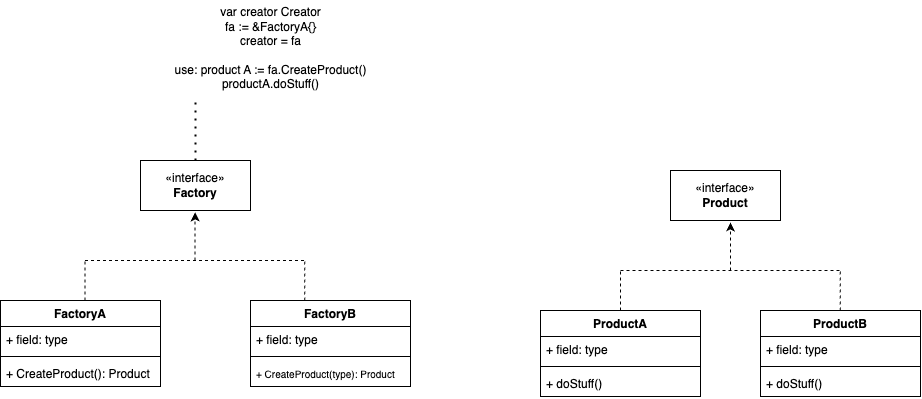

The diagram above was exported from draw.io. Its source (the exported page's mxGraphModel, read from the mxfile embedded in the PNG):
<mxGraphModel dx="994" dy="502" grid="1" gridSize="10" guides="1" tooltips="1" connect="1" arrows="1" fold="1" page="1" pageScale="1" pageWidth="827" pageHeight="1169" math="0" shadow="0">
  <root>
    <mxCell id="0" />
    <mxCell id="1" parent="0" />
    <mxCell id="2" value="ProductB" style="swimlane;fontStyle=1;align=center;verticalAlign=top;childLayout=stackLayout;horizontal=1;startSize=26;horizontalStack=0;resizeParent=1;resizeParentMax=0;resizeLast=0;collapsible=1;marginBottom=0;whiteSpace=wrap;html=1;" vertex="1" parent="1">
      <mxGeometry x="860" y="370" width="160" height="86" as="geometry" />
    </mxCell>
    <mxCell id="3" value="+ field: type" style="text;strokeColor=none;fillColor=none;align=left;verticalAlign=top;spacingLeft=4;spacingRight=4;overflow=hidden;rotatable=0;points=[[0,0.5],[1,0.5]];portConstraint=eastwest;whiteSpace=wrap;html=1;" vertex="1" parent="2">
      <mxGeometry y="26" width="160" height="26" as="geometry" />
    </mxCell>
    <mxCell id="4" value="" style="line;strokeWidth=1;fillColor=none;align=left;verticalAlign=middle;spacingTop=-1;spacingLeft=3;spacingRight=3;rotatable=0;labelPosition=right;points=[];portConstraint=eastwest;strokeColor=inherit;" vertex="1" parent="2">
      <mxGeometry y="52" width="160" height="8" as="geometry" />
    </mxCell>
    <mxCell id="5" value="+ doStuff()" style="text;strokeColor=none;fillColor=none;align=left;verticalAlign=top;spacingLeft=4;spacingRight=4;overflow=hidden;rotatable=0;points=[[0,0.5],[1,0.5]];portConstraint=eastwest;whiteSpace=wrap;html=1;" vertex="1" parent="2">
      <mxGeometry y="60" width="160" height="26" as="geometry" />
    </mxCell>
    <mxCell id="6" value="ProductA" style="swimlane;fontStyle=1;align=center;verticalAlign=top;childLayout=stackLayout;horizontal=1;startSize=26;horizontalStack=0;resizeParent=1;resizeParentMax=0;resizeLast=0;collapsible=1;marginBottom=0;whiteSpace=wrap;html=1;" vertex="1" parent="1">
      <mxGeometry x="640" y="370" width="160" height="86" as="geometry" />
    </mxCell>
    <mxCell id="7" value="+ field: type" style="text;strokeColor=none;fillColor=none;align=left;verticalAlign=top;spacingLeft=4;spacingRight=4;overflow=hidden;rotatable=0;points=[[0,0.5],[1,0.5]];portConstraint=eastwest;whiteSpace=wrap;html=1;" vertex="1" parent="6">
      <mxGeometry y="26" width="160" height="26" as="geometry" />
    </mxCell>
    <mxCell id="8" value="" style="line;strokeWidth=1;fillColor=none;align=left;verticalAlign=middle;spacingTop=-1;spacingLeft=3;spacingRight=3;rotatable=0;labelPosition=right;points=[];portConstraint=eastwest;strokeColor=inherit;" vertex="1" parent="6">
      <mxGeometry y="52" width="160" height="8" as="geometry" />
    </mxCell>
    <mxCell id="9" value="+ doStuff()" style="text;strokeColor=none;fillColor=none;align=left;verticalAlign=top;spacingLeft=4;spacingRight=4;overflow=hidden;rotatable=0;points=[[0,0.5],[1,0.5]];portConstraint=eastwest;whiteSpace=wrap;html=1;" vertex="1" parent="6">
      <mxGeometry y="60" width="160" height="26" as="geometry" />
    </mxCell>
    <mxCell id="10" value="«interface»&lt;br&gt;&lt;b&gt;Product&lt;/b&gt;" style="html=1;whiteSpace=wrap;" vertex="1" parent="1">
      <mxGeometry x="770" y="230" width="110" height="50" as="geometry" />
    </mxCell>
    <mxCell id="11" value="" style="endArrow=none;dashed=1;html=1;exitX=0.5;exitY=0;exitDx=0;exitDy=0;" edge="1" parent="1" source="6">
      <mxGeometry width="50" height="50" relative="1" as="geometry">
        <mxPoint x="750" y="260" as="sourcePoint" />
        <mxPoint x="720" y="330" as="targetPoint" />
      </mxGeometry>
    </mxCell>
    <mxCell id="12" value="" style="endArrow=none;dashed=1;html=1;exitX=0.5;exitY=0;exitDx=0;exitDy=0;" edge="1" parent="1">
      <mxGeometry width="50" height="50" relative="1" as="geometry">
        <mxPoint x="939.73" y="370" as="sourcePoint" />
        <mxPoint x="939.73" y="330" as="targetPoint" />
      </mxGeometry>
    </mxCell>
    <mxCell id="13" value="" style="endArrow=none;dashed=1;html=1;" edge="1" parent="1">
      <mxGeometry width="50" height="50" relative="1" as="geometry">
        <mxPoint x="720" y="330" as="sourcePoint" />
        <mxPoint x="940" y="330" as="targetPoint" />
      </mxGeometry>
    </mxCell>
    <mxCell id="14" value="" style="html=1;labelBackgroundColor=#ffffff;startArrow=none;startFill=0;startSize=6;endArrow=classic;endFill=1;endSize=6;jettySize=auto;orthogonalLoop=1;strokeWidth=1;dashed=1;fontSize=14;" edge="1" parent="1">
      <mxGeometry width="60" height="60" relative="1" as="geometry">
        <mxPoint x="830" y="330" as="sourcePoint" />
        <mxPoint x="830" y="282" as="targetPoint" />
      </mxGeometry>
    </mxCell>
    <mxCell id="15" value="FactoryA" style="swimlane;fontStyle=1;align=center;verticalAlign=top;childLayout=stackLayout;horizontal=1;startSize=26;horizontalStack=0;resizeParent=1;resizeParentMax=0;resizeLast=0;collapsible=1;marginBottom=0;whiteSpace=wrap;html=1;" vertex="1" parent="1">
      <mxGeometry x="100" y="360" width="160" height="86" as="geometry" />
    </mxCell>
    <mxCell id="16" value="+ field: type" style="text;strokeColor=none;fillColor=none;align=left;verticalAlign=top;spacingLeft=4;spacingRight=4;overflow=hidden;rotatable=0;points=[[0,0.5],[1,0.5]];portConstraint=eastwest;whiteSpace=wrap;html=1;" vertex="1" parent="15">
      <mxGeometry y="26" width="160" height="26" as="geometry" />
    </mxCell>
    <mxCell id="17" value="" style="line;strokeWidth=1;fillColor=none;align=left;verticalAlign=middle;spacingTop=-1;spacingLeft=3;spacingRight=3;rotatable=0;labelPosition=right;points=[];portConstraint=eastwest;strokeColor=inherit;" vertex="1" parent="15">
      <mxGeometry y="52" width="160" height="8" as="geometry" />
    </mxCell>
    <mxCell id="18" value="+ CreateProduct(): Product" style="text;strokeColor=none;fillColor=none;align=left;verticalAlign=top;spacingLeft=4;spacingRight=4;overflow=hidden;rotatable=0;points=[[0,0.5],[1,0.5]];portConstraint=eastwest;whiteSpace=wrap;html=1;" vertex="1" parent="15">
      <mxGeometry y="60" width="160" height="26" as="geometry" />
    </mxCell>
    <mxCell id="19" value="FactoryB" style="swimlane;fontStyle=1;align=center;verticalAlign=top;childLayout=stackLayout;horizontal=1;startSize=26;horizontalStack=0;resizeParent=1;resizeParentMax=0;resizeLast=0;collapsible=1;marginBottom=0;whiteSpace=wrap;html=1;" vertex="1" parent="1">
      <mxGeometry x="350" y="360" width="160" height="86" as="geometry" />
    </mxCell>
    <mxCell id="20" value="+ field: type" style="text;strokeColor=none;fillColor=none;align=left;verticalAlign=top;spacingLeft=4;spacingRight=4;overflow=hidden;rotatable=0;points=[[0,0.5],[1,0.5]];portConstraint=eastwest;whiteSpace=wrap;html=1;" vertex="1" parent="19">
      <mxGeometry y="26" width="160" height="26" as="geometry" />
    </mxCell>
    <mxCell id="21" value="" style="line;strokeWidth=1;fillColor=none;align=left;verticalAlign=middle;spacingTop=-1;spacingLeft=3;spacingRight=3;rotatable=0;labelPosition=right;points=[];portConstraint=eastwest;strokeColor=inherit;" vertex="1" parent="19">
      <mxGeometry y="52" width="160" height="8" as="geometry" />
    </mxCell>
    <mxCell id="22" value="&lt;font style=&quot;font-size: 10px;&quot;&gt;+ CreateProduct(type): Product&lt;/font&gt;" style="text;strokeColor=none;fillColor=none;align=left;verticalAlign=top;spacingLeft=4;spacingRight=4;overflow=hidden;rotatable=0;points=[[0,0.5],[1,0.5]];portConstraint=eastwest;whiteSpace=wrap;html=1;" vertex="1" parent="19">
      <mxGeometry y="60" width="160" height="26" as="geometry" />
    </mxCell>
    <mxCell id="23" value="«interface»&lt;br&gt;&lt;b&gt;Factory&lt;/b&gt;" style="html=1;whiteSpace=wrap;" vertex="1" parent="1">
      <mxGeometry x="240" y="220" width="110" height="50" as="geometry" />
    </mxCell>
    <mxCell id="24" value="" style="endArrow=none;dashed=1;html=1;" edge="1" parent="1">
      <mxGeometry width="50" height="50" relative="1" as="geometry">
        <mxPoint x="184.58000000000004" y="320" as="sourcePoint" />
        <mxPoint x="404.58000000000004" y="320" as="targetPoint" />
      </mxGeometry>
    </mxCell>
    <mxCell id="25" value="" style="html=1;labelBackgroundColor=#ffffff;startArrow=none;startFill=0;startSize=6;endArrow=classic;endFill=1;endSize=6;jettySize=auto;orthogonalLoop=1;strokeWidth=1;dashed=1;fontSize=14;" edge="1" parent="1">
      <mxGeometry width="60" height="60" relative="1" as="geometry">
        <mxPoint x="294.58000000000004" y="320" as="sourcePoint" />
        <mxPoint x="294.58000000000004" y="272" as="targetPoint" />
      </mxGeometry>
    </mxCell>
    <mxCell id="26" value="" style="endArrow=none;dashed=1;html=1;exitX=0.5;exitY=0;exitDx=0;exitDy=0;" edge="1" parent="1">
      <mxGeometry width="50" height="50" relative="1" as="geometry">
        <mxPoint x="184.58000000000004" y="360" as="sourcePoint" />
        <mxPoint x="184.58000000000004" y="320" as="targetPoint" />
      </mxGeometry>
    </mxCell>
    <mxCell id="27" value="" style="endArrow=none;dashed=1;html=1;exitX=0.5;exitY=0;exitDx=0;exitDy=0;" edge="1" parent="1">
      <mxGeometry width="50" height="50" relative="1" as="geometry">
        <mxPoint x="404.31000000000006" y="360" as="sourcePoint" />
        <mxPoint x="404.31000000000006" y="320" as="targetPoint" />
      </mxGeometry>
    </mxCell>
    <mxCell id="29" value="" style="endArrow=none;dashed=1;html=1;dashPattern=1 3;strokeWidth=2;exitX=0.5;exitY=0;exitDx=0;exitDy=0;" edge="1" parent="1" source="23">
      <mxGeometry width="50" height="50" relative="1" as="geometry">
        <mxPoint x="470" y="290" as="sourcePoint" />
        <mxPoint x="295" y="160" as="targetPoint" />
      </mxGeometry>
    </mxCell>
    <mxCell id="30" value="var creator Creator&lt;div&gt;fa := &amp;amp;FactoryA{}&lt;/div&gt;&lt;div&gt;&lt;span style=&quot;background-color: transparent;&quot;&gt;creator = fa&lt;/span&gt;&lt;/div&gt;&lt;div&gt;&lt;br&gt;&lt;/div&gt;&lt;div&gt;use: product A := fa.CreateProduct()&lt;/div&gt;&lt;div&gt;productA.doStuff()&lt;/div&gt;&lt;div&gt;&lt;br&gt;&lt;/div&gt;" style="text;html=1;align=center;verticalAlign=middle;resizable=0;points=[];autosize=1;strokeColor=none;fillColor=none;" vertex="1" parent="1">
      <mxGeometry x="260" y="60" width="220" height="110" as="geometry" />
    </mxCell>
  </root>
</mxGraphModel>